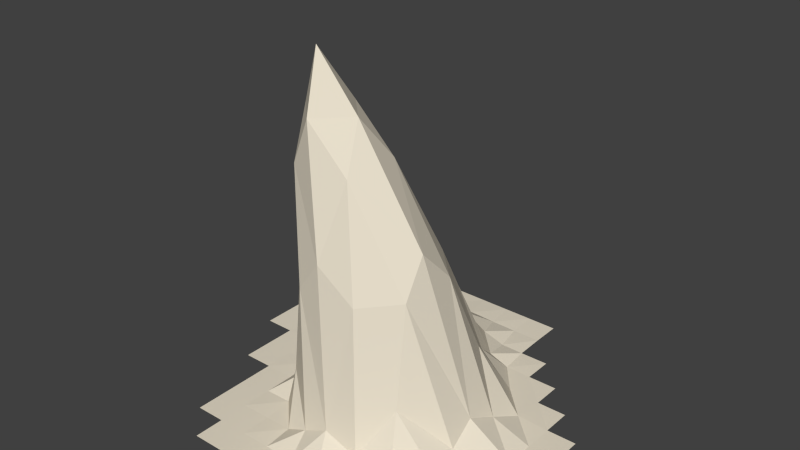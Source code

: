 # Source: Hill7.blend  (saved by Blender 2.76.0; exported with 4.5.12 LTS)
import bpy
from mathutils import Matrix  # noqa: F401  (used for matrix-valued properties, if any)

bpy.ops.wm.read_factory_settings(use_empty=True)
scene = bpy.context.scene
scene.name = 'Scene'

# ---- collections
col_collection_1 = bpy.data.collections.new('Collection 1'); scene.collection.children.link(col_collection_1)

# ---- materials (node trees are filled in below, after node groups)
mat_material_001 = bpy.data.materials.new('Material.001')
mat_material_001.alpha_threshold = 0.0
mat_material_001.roughness = 0.5

# ---- material node trees
mat_material_001.use_nodes = True; mat_material_001.node_tree.nodes.clear()
_N = mat_material_001.node_tree.nodes; _L = mat_material_001.node_tree.links
n0 = _N.new('ShaderNodeOutputMaterial'); n0.name = 'Material Output'; n0.location = (300, 300)
n1 = _N.new('ShaderNodeBsdfDiffuse'); n1.name = 'Diffuse BSDF'; n1.location = (10, 300)
n1.inputs[0].default_value = (0.8, 0.7299, 0.5953, 1.0)
_L.new(n1.outputs[0], n0.inputs[0])
n0.is_active_output = True

# ---- world
world_world = bpy.data.worlds.new('World'); scene.world = world_world
world_world.color = (0.05088, 0.05088, 0.05088)
world_world.use_sun_shadow = False
world_world.sun_shadow_jitter_overblur = 0.0
world_world.cycles.sampling_method = 'MANUAL'
world_world.cycles.sample_map_resolution = 256

# ---- meshes
me_plane = bpy.data.meshes.new('Plane')
me_plane.from_pydata([(0.2308, 1.0, 0.0002095), (0.07692, 1.0, 0.0002095), (-0.07692, 1.0, 0.0002095), (-0.2308, 1.0, 0.0002095), (-0.3846, 1.0, 0.0002095), (-0.5385, 1.0, 0.0002095), (-1.0, 0.5385, 0.0002095), (-1.0, 0.3846, 0.0002095), (-1.0, 0.2308, 0.0002095), (-1.0, 0.07692, 0.0002095), (-0.8462, -0.2308, 0.0002095), (-0.8462, -0.07692, 0.0002095), (-0.8462, 0.07692, 0.0002095), (-0.8462, 0.2308, 0.0002095), (-0.8461, 0.3846, 0.0002095), (-0.8462, 0.5385, 0.0002095), (-0.8462, 0.6923, 0.0002095), (-0.6923, -0.6923, 0.0002095), (-0.6923, -0.5385, 0.0002095), (-0.6923, -0.3846, 0.0002095), (-0.6923, -0.2308, 0.0002095), (-0.6923, -0.07692, 0.0002095), (-0.6888, 0.07569, 0.002749), (-0.6775, 0.2258, 0.01326), (-0.6642, 0.377, 0.01865), (-0.6655, 0.5323, 0.01045), (-0.686, 0.6908, 0.001944), (-0.6923, 0.8462, 0.0002095), (-0.5385, -0.8462, 0.0002095), (-0.5385, -0.6923, 0.0002095), (-0.5385, -0.5385, 0.0002095), (-0.5385, -0.3846, 0.0002095), (-0.5385, -0.2308, 0.0002095), (-0.5457, -0.07693, 0.004395), (-0.5526, 0.07255, 0.06215), (-0.5541, 0.222, 0.2318), (-0.5258, 0.3705, 0.2745), (-0.4868, 0.5212, 0.1654), (-0.4916, 0.6814, 0.03396), (-0.5328, 0.8448, 0.001754), (-0.3846, -0.8462, 0.0002095), (-0.3846, -0.6923, 0.0002095), (-0.3846, -0.5385, 0.0002095), (-0.3938, -0.3876, 0.00671), (-0.444, -0.242, 0.06995), (-0.508, -0.08732, 0.2494), (-0.4989, 0.07781, 0.4603), (-0.4079, 0.2386, 0.5573), (-0.3394, 0.3795, 0.5304), (-0.3108, 0.5141, 0.3879), (-0.306, 0.6725, 0.1181), (-0.3607, 0.8406, 0.007692), (-0.2308, -0.8462, 0.0002095), (-0.2308, -0.6923, 0.0002095), (-0.24, -0.5414, 0.00671), (-0.3078, -0.4092, 0.2494), (-0.3844, -0.2748, 0.7247), (-0.4142, -0.1201, 0.8874), (-0.4028, 0.06609, 0.7727), (-0.3621, 0.2456, 0.6935), (-0.1069, 0.3627, 0.5696), (-0.1107, 0.5054, 0.4007), (-0.1357, 0.6685, 0.1222), (-0.1985, 0.8387, 0.01111), (-0.07692, -0.8462, 0.0002095), (-0.07692, -0.6923, 0.0002095), (-0.1182, -0.5516, 0.06629), (-0.2301, -0.4357, 0.7249), (-0.3488, -0.3175, 1.262), (-0.3993, -0.1798, 1.497), (-0.3478, -0.006978, 1.264), (-0.2664, 0.235, 0.8055), (-0.005371, 0.3544, 0.5802), (0.04406, 0.5063, 0.2261), (0.007581, 0.6724, 0.05251), (-0.05504, 0.8411, 0.005186), (0.07692, -0.8462, 0.0002095), (0.07692, -0.6923, 0.0002095), (0.01928, -0.5569, 0.1338), (-0.09856, -0.4538, 0.896), (-0.2454, -0.3336, 1.497), (-0.306, -0.1991, 1.778), (-0.2454, -0.02591, 1.497), (-0.08912, 0.1965, 0.9139), (0.05961, 0.3567, 0.4962), (0.1563, 0.5193, 0.05404), (0.118, 0.6828, 0.008845), (0.08081, 0.8453, 0.0002095), (0.2308, -0.8462, 0.0002095), (0.2308, -0.6923, 0.0002095), (0.1895, -0.5516, 0.06629), (0.1014, -0.4504, 0.7526), (-0.03336, -0.3223, 1.271), (-0.09157, -0.1798, 1.497), (-0.03128, -0.01564, 1.274), (0.08937, 0.1853, 0.7748), (0.2089, 0.3648, 0.1828), (0.2513, 0.5337, 0.004796), (0.2344, 0.6915, 0.0002095), (0.2308, 0.8462, 0.0002095), (0.3846, -0.8462, 0.0002095), (0.3846, -0.6923, 0.0002095), (0.3754, -0.5414, 0.007204), (0.3077, -0.4092, 0.2926), (0.2789, -0.3112, 0.78), (0.2648, -0.1805, 0.9607), (0.2765, -0.001928, 0.7774), (0.3008, 0.2069, 0.3168), (0.3754, 0.3817, 0.007661), (0.3846, 0.5385, 0.0002095), (0.3846, 0.6923, 0.0002095), (0.5385, -0.8462, 0.0002095), (0.5385, -0.6923, 0.0002095), (0.5385, -0.5385, 0.0002095), (0.5292, -0.3876, 0.007204), (0.4971, -0.244, 0.0812), (0.4808, -0.09531, 0.1574), (0.4971, 0.06374, 0.0812), (0.5292, 0.2278, 0.007661), (0.5385, 0.3846, 0.0002095), (0.5385, 0.5385, 0.0002095), (0.6923, -0.6923, 0.0002095), (0.6923, -0.5385, 0.0002095), (0.6923, -0.3846, 0.0002095), (0.6923, -0.2308, 0.0002095), (0.6923, -0.07692, 0.0002095), (0.6923, 0.07692, 0.0002095), (0.6923, 0.2308, 0.0002095), (0.6923, 0.3846, 0.0002095), (0.8462, -0.07692, 0.0002095), (0.8462, 0.07692, 0.0002095), (0.8462, 0.2308, 0.0002095)], [], [(39, 51, 4, 5), (51, 63, 3, 4), (63, 75, 2, 3), (75, 87, 1, 2), (87, 99, 0, 1), (125, 129, 130, 126), (126, 130, 131, 127), (112, 121, 122, 113), (113, 122, 123, 114), (114, 123, 124, 115), (115, 124, 125, 116), (116, 125, 126, 117), (117, 126, 127, 118), (118, 127, 128, 119), (100, 111, 112, 101), (101, 112, 113, 102), (102, 113, 114, 103), (103, 114, 115, 104), (104, 115, 116, 105), (105, 116, 117, 106), (106, 117, 118, 107), (107, 118, 119, 108), (108, 119, 120, 109), (88, 100, 101, 89), (89, 101, 102, 90), (90, 102, 103, 91), (91, 103, 104, 92), (92, 104, 105, 93), (93, 105, 106, 94), (94, 106, 107, 95), (95, 107, 108, 96), (96, 108, 109, 97), (97, 109, 110, 98), (76, 88, 89, 77), (77, 89, 90, 78), (78, 90, 91, 79), (79, 91, 92, 80), (80, 92, 93, 81), (81, 93, 94, 82), (82, 94, 95, 83), (83, 95, 96, 84), (84, 96, 97, 85), (85, 97, 98, 86), (86, 98, 99, 87), (64, 76, 77, 65), (65, 77, 78, 66), (66, 78, 79, 67), (67, 79, 80, 68), (68, 80, 81, 69), (69, 81, 82, 70), (70, 82, 83, 71), (71, 83, 84, 72), (72, 84, 85, 73), (73, 85, 86, 74), (74, 86, 87, 75), (52, 64, 65, 53), (53, 65, 66, 54), (54, 66, 67, 55), (55, 67, 68, 56), (56, 68, 69, 57), (57, 69, 70, 58), (58, 70, 71, 59), (59, 71, 72, 60), (60, 72, 73, 61), (61, 73, 74, 62), (62, 74, 75, 63), (40, 52, 53, 41), (41, 53, 54, 42), (42, 54, 55, 43), (43, 55, 56, 44), (44, 56, 57, 45), (45, 57, 58, 46), (46, 58, 59, 47), (47, 59, 60, 48), (48, 60, 61, 49), (49, 61, 62, 50), (50, 62, 63, 51), (28, 40, 41, 29), (29, 41, 42, 30), (30, 42, 43, 31), (31, 43, 44, 32), (32, 44, 45, 33), (33, 45, 46, 34), (34, 46, 47, 35), (35, 47, 48, 36), (36, 48, 49, 37), (37, 49, 50, 38), (38, 50, 51, 39), (17, 29, 30, 18), (18, 30, 31, 19), (19, 31, 32, 20), (20, 32, 33, 21), (21, 33, 34, 22), (22, 34, 35, 23), (23, 35, 36, 24), (24, 36, 37, 25), (25, 37, 38, 26), (26, 38, 39, 27), (10, 20, 21, 11), (11, 21, 22, 12), (12, 22, 23, 13), (13, 23, 24, 14), (14, 24, 25, 15), (15, 25, 26, 16), (9, 12, 13, 8), (8, 13, 14, 7), (7, 14, 15, 6)])
me_plane.materials.append(mat_material_001)
me_plane.use_remesh_preserve_volume = False
me_plane.use_remesh_preserve_attributes = False
me_plane.use_mirror_vertex_groups = False
me_plane.update()

# ---- objects
ob_hill_7 = bpy.data.objects.new('Hill 7', me_plane)

# ---- transforms, parenting, visibility, modifiers, constraints
ob_hill_7.location = (0.0, 0.0, 0.0)
ob_hill_7.scale = (6.834, 6.834, 6.834)
ob_hill_7.lineart.crease_threshold = 0.0
_m = ob_hill_7.modifiers.new('Triangulate', 'TRIANGULATE')

# ---- collection membership
col_collection_1.objects.link(ob_hill_7)

# ---- scene / render settings (as saved in the file)
scene.frame_start = 1; scene.frame_end = 250; scene.frame_set(1)
scene.render.engine = 'CYCLES'
scene.render.resolution_percentage = 50
scene.render.dither_intensity = 0.0
scene.cycles.use_denoising = False
scene.cycles.samples = 10
scene.cycles.sampling_pattern = 'TABULATED_SOBOL'
scene.cycles.light_sampling_threshold = 0.0
scene.cycles.use_adaptive_sampling = False
scene.cycles.use_light_tree = False
scene.cycles.blur_glossy = 0.0
scene.cycles.pixel_filter_type = 'GAUSSIAN'
scene.cycles.sample_clamp_indirect = 0.0
scene.view_settings.view_transform = 'Standard'
bpy.context.view_layer.update()

# ---- added for rendering (the .blend has no active camera and no usable light): camera, sun
cam_auto = bpy.data.cameras.new('AutoCamera')
cam_auto.lens = 50.0
cam_auto.sensor_width = 36.0
cam_auto.clip_end = 1000.0
ob_auto_camera = bpy.data.objects.new('AutoCamera', cam_auto)
scene.collection.objects.link(ob_auto_camera)
ob_auto_camera.location = (19.4461, -23.4405, 22.0528)
ob_auto_camera.rotation_euler = (1.09748, -7.21219e-08, 0.694738)
scene.camera = ob_auto_camera
light_auto_sun = bpy.data.lights.new('AutoSun', 'SUN')
light_auto_sun.energy = 3.0
light_auto_sun.angle = 0.0523599
ob_auto_sun = bpy.data.objects.new('AutoSun', light_auto_sun)
scene.collection.objects.link(ob_auto_sun)
ob_auto_sun.rotation_euler = (0.872665, 0.174533, 0.523599)
bpy.context.view_layer.update()
